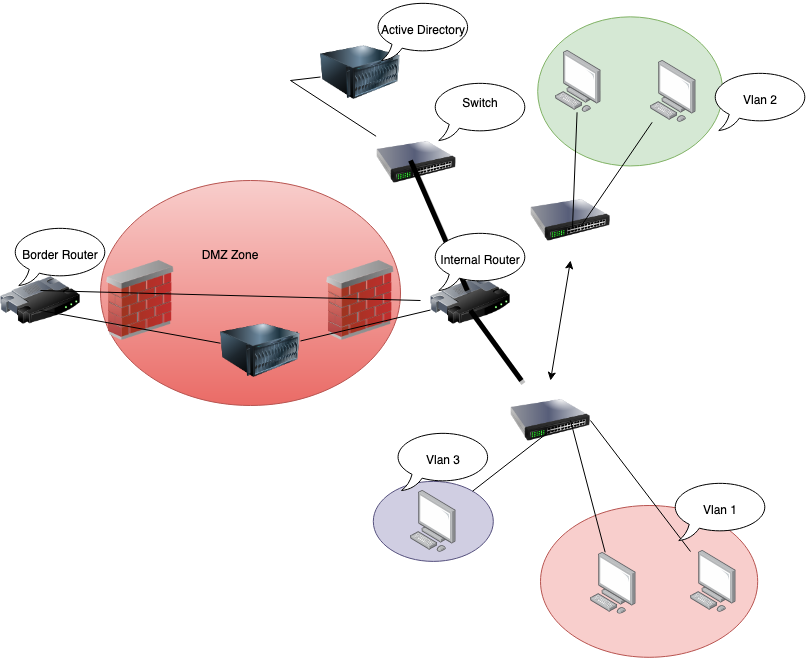

The diagram above was exported from draw.io. Its source (the exported page's mxGraphModel, read from the mxfile embedded in the PNG):
<mxGraphModel dx="2074" dy="797" grid="1" gridSize="10" guides="1" tooltips="1" connect="1" arrows="1" fold="1" page="1" pageScale="1" pageWidth="850" pageHeight="1100" math="0" shadow="0">
  <root>
    <mxCell id="0" />
    <mxCell id="1" parent="0" />
    <mxCell id="p2uYFa3CKBrNcb6bRMOb-16" value="" style="ellipse;whiteSpace=wrap;html=1;fillColor=#f8cecc;strokeColor=#b85450;gradientColor=#ea6b66;" parent="1" vertex="1">
      <mxGeometry x="110" y="190" width="300" height="225" as="geometry" />
    </mxCell>
    <mxCell id="p2uYFa3CKBrNcb6bRMOb-17" value="" style="ellipse;whiteSpace=wrap;html=1;fillColor=#f8cecc;strokeColor=#b85450;" parent="1" vertex="1">
      <mxGeometry x="550" y="515" width="217.2" height="151.8" as="geometry" />
    </mxCell>
    <mxCell id="p2uYFa3CKBrNcb6bRMOb-15" value="" style="ellipse;whiteSpace=wrap;html=1;fillColor=#d0cee2;strokeColor=#56517e;" parent="1" vertex="1">
      <mxGeometry x="382.8" y="490.9" width="120" height="80" as="geometry" />
    </mxCell>
    <mxCell id="p2uYFa3CKBrNcb6bRMOb-13" value="" style="ellipse;whiteSpace=wrap;html=1;fillColor=#d5e8d4;strokeColor=#82b366;" parent="1" vertex="1">
      <mxGeometry x="547.2" y="26.349999999999998" width="185" height="149.1" as="geometry" />
    </mxCell>
    <mxCell id="p2uYFa3CKBrNcb6bRMOb-1" value="" style="image;html=1;image=img/lib/clip_art/networking/Firewall_02_128x128.png" parent="1" vertex="1">
      <mxGeometry x="110" y="270" width="80" height="80" as="geometry" />
    </mxCell>
    <mxCell id="p2uYFa3CKBrNcb6bRMOb-2" value="" style="image;html=1;image=img/lib/clip_art/networking/Firewall_02_128x128.png" parent="1" vertex="1">
      <mxGeometry x="330" y="270" width="80" height="80" as="geometry" />
    </mxCell>
    <mxCell id="p2uYFa3CKBrNcb6bRMOb-3" value="" style="image;html=1;image=img/lib/clip_art/computers/Server_128x128.png" parent="1" vertex="1">
      <mxGeometry x="230" y="320" width="80" height="80" as="geometry" />
    </mxCell>
    <mxCell id="p2uYFa3CKBrNcb6bRMOb-4" value="" style="image;html=1;image=img/lib/clip_art/networking/Router_128x128.png" parent="1" vertex="1">
      <mxGeometry x="440" y="270" width="80" height="80" as="geometry" />
    </mxCell>
    <mxCell id="p2uYFa3CKBrNcb6bRMOb-5" value="" style="image;html=1;image=img/lib/clip_art/networking/Router_128x128.png" parent="1" vertex="1">
      <mxGeometry x="10" y="270" width="80" height="80" as="geometry" />
    </mxCell>
    <mxCell id="p2uYFa3CKBrNcb6bRMOb-6" value="" style="image;html=1;image=img/lib/clip_art/networking/Switch_128x128.png" parent="1" vertex="1">
      <mxGeometry x="540" y="190" width="80" height="80" as="geometry" />
    </mxCell>
    <mxCell id="p2uYFa3CKBrNcb6bRMOb-7" value="" style="image;html=1;image=img/lib/clip_art/networking/Switch_128x128.png" parent="1" vertex="1">
      <mxGeometry x="520" y="390" width="80" height="80" as="geometry" />
    </mxCell>
    <mxCell id="p2uYFa3CKBrNcb6bRMOb-8" value="" style="image;points=[];aspect=fixed;html=1;align=center;shadow=0;dashed=0;image=img/lib/allied_telesis/computer_and_terminals/Personal_Computer.svg;" parent="1" vertex="1">
      <mxGeometry x="565" y="60" width="45.6" height="61.800000000000004" as="geometry" />
    </mxCell>
    <mxCell id="p2uYFa3CKBrNcb6bRMOb-9" value="" style="image;points=[];aspect=fixed;html=1;align=center;shadow=0;dashed=0;image=img/lib/allied_telesis/computer_and_terminals/Personal_Computer.svg;" parent="1" vertex="1">
      <mxGeometry x="660" y="70" width="45.6" height="61.800000000000004" as="geometry" />
    </mxCell>
    <mxCell id="p2uYFa3CKBrNcb6bRMOb-10" value="" style="image;points=[];aspect=fixed;html=1;align=center;shadow=0;dashed=0;image=img/lib/allied_telesis/computer_and_terminals/Personal_Computer.svg;" parent="1" vertex="1">
      <mxGeometry x="600" y="561.8" width="45.6" height="61.800000000000004" as="geometry" />
    </mxCell>
    <mxCell id="p2uYFa3CKBrNcb6bRMOb-11" value="" style="image;points=[];aspect=fixed;html=1;align=center;shadow=0;dashed=0;image=img/lib/allied_telesis/computer_and_terminals/Personal_Computer.svg;" parent="1" vertex="1">
      <mxGeometry x="700" y="560" width="45.6" height="61.800000000000004" as="geometry" />
    </mxCell>
    <mxCell id="p2uYFa3CKBrNcb6bRMOb-12" value="" style="image;points=[];aspect=fixed;html=1;align=center;shadow=0;dashed=0;image=img/lib/allied_telesis/computer_and_terminals/Personal_Computer.svg;" parent="1" vertex="1">
      <mxGeometry x="420" y="500" width="45.6" height="61.800000000000004" as="geometry" />
    </mxCell>
    <mxCell id="p2uYFa3CKBrNcb6bRMOb-18" value="" style="image;html=1;image=img/lib/clip_art/computers/Server_128x128.png" parent="1" vertex="1">
      <mxGeometry x="330" y="41.8" width="80" height="80" as="geometry" />
    </mxCell>
    <mxCell id="p2uYFa3CKBrNcb6bRMOb-19" value="" style="image;html=1;image=img/lib/clip_art/networking/Switch_128x128.png" parent="1" vertex="1">
      <mxGeometry x="385.6" y="131.8" width="80" height="80" as="geometry" />
    </mxCell>
    <mxCell id="p2uYFa3CKBrNcb6bRMOb-20" value="" style="endArrow=none;html=1;rounded=0;strokeWidth=5;shadow=1;entryX=0.5;entryY=0.625;entryDx=0;entryDy=0;entryPerimeter=0;" parent="1" source="p2uYFa3CKBrNcb6bRMOb-7" target="p2uYFa3CKBrNcb6bRMOb-4" edge="1">
      <mxGeometry width="50" height="50" relative="1" as="geometry">
        <mxPoint x="450" y="400" as="sourcePoint" />
        <mxPoint x="500" y="350" as="targetPoint" />
      </mxGeometry>
    </mxCell>
    <mxCell id="p2uYFa3CKBrNcb6bRMOb-21" value="" style="endArrow=none;html=1;rounded=0;exitX=0.5;exitY=0.625;exitDx=0;exitDy=0;exitPerimeter=0;" parent="1" source="p2uYFa3CKBrNcb6bRMOb-7" target="p2uYFa3CKBrNcb6bRMOb-15" edge="1">
      <mxGeometry width="50" height="50" relative="1" as="geometry">
        <mxPoint x="530" y="475" as="sourcePoint" />
        <mxPoint x="500" y="350" as="targetPoint" />
      </mxGeometry>
    </mxCell>
    <mxCell id="p2uYFa3CKBrNcb6bRMOb-22" value="" style="endArrow=none;html=1;rounded=0;entryX=0.75;entryY=0.5;entryDx=0;entryDy=0;entryPerimeter=0;" parent="1" source="p2uYFa3CKBrNcb6bRMOb-10" target="p2uYFa3CKBrNcb6bRMOb-7" edge="1">
      <mxGeometry width="50" height="50" relative="1" as="geometry">
        <mxPoint x="640" y="390" as="sourcePoint" />
        <mxPoint x="596" y="417" as="targetPoint" />
      </mxGeometry>
    </mxCell>
    <mxCell id="p2uYFa3CKBrNcb6bRMOb-23" value="" style="endArrow=none;html=1;rounded=0;entryX=1;entryY=0.5;entryDx=0;entryDy=0;" parent="1" source="p2uYFa3CKBrNcb6bRMOb-11" target="p2uYFa3CKBrNcb6bRMOb-7" edge="1">
      <mxGeometry width="50" height="50" relative="1" as="geometry">
        <mxPoint x="450" y="390" as="sourcePoint" />
        <mxPoint x="630" y="440" as="targetPoint" />
      </mxGeometry>
    </mxCell>
    <mxCell id="p2uYFa3CKBrNcb6bRMOb-24" value="" style="endArrow=classic;startArrow=classic;html=1;rounded=0;exitX=0.5;exitY=0;exitDx=0;exitDy=0;entryX=0.5;entryY=1;entryDx=0;entryDy=0;" parent="1" source="p2uYFa3CKBrNcb6bRMOb-7" target="p2uYFa3CKBrNcb6bRMOb-6" edge="1">
      <mxGeometry width="50" height="50" relative="1" as="geometry">
        <mxPoint x="452.8" y="440" as="sourcePoint" />
        <mxPoint x="502.8" y="390" as="targetPoint" />
      </mxGeometry>
    </mxCell>
    <mxCell id="p2uYFa3CKBrNcb6bRMOb-28" value="" style="endArrow=none;html=1;rounded=0;" parent="1" source="p2uYFa3CKBrNcb6bRMOb-8" edge="1">
      <mxGeometry width="50" height="50" relative="1" as="geometry">
        <mxPoint x="660" y="175.45" as="sourcePoint" />
        <mxPoint x="582" y="236.45" as="targetPoint" />
      </mxGeometry>
    </mxCell>
    <mxCell id="p2uYFa3CKBrNcb6bRMOb-29" value="" style="endArrow=none;html=1;rounded=0;" parent="1" source="p2uYFa3CKBrNcb6bRMOb-9" edge="1">
      <mxGeometry width="50" height="50" relative="1" as="geometry">
        <mxPoint x="668" y="175.45" as="sourcePoint" />
        <mxPoint x="590" y="236.45" as="targetPoint" />
      </mxGeometry>
    </mxCell>
    <mxCell id="p2uYFa3CKBrNcb6bRMOb-31" value="" style="endArrow=none;html=1;rounded=0;strokeWidth=5;shadow=1;entryX=0.43;entryY=0.478;entryDx=0;entryDy=0;entryPerimeter=0;" parent="1" edge="1" target="p2uYFa3CKBrNcb6bRMOb-19">
      <mxGeometry width="50" height="50" relative="1" as="geometry">
        <mxPoint x="476.8092307692307" y="299.9999999999999" as="sourcePoint" />
        <mxPoint x="439.9997633136095" y="209.99999999999994" as="targetPoint" />
      </mxGeometry>
    </mxCell>
    <mxCell id="p2uYFa3CKBrNcb6bRMOb-32" value="" style="endArrow=none;html=1;rounded=0;" parent="1" source="p2uYFa3CKBrNcb6bRMOb-18" target="p2uYFa3CKBrNcb6bRMOb-19" edge="1">
      <mxGeometry width="50" height="50" relative="1" as="geometry">
        <mxPoint x="360" y="160" as="sourcePoint" />
        <mxPoint x="410" y="110" as="targetPoint" />
        <Array as="points">
          <mxPoint x="300" y="90" />
        </Array>
      </mxGeometry>
    </mxCell>
    <mxCell id="p2uYFa3CKBrNcb6bRMOb-33" value="" style="endArrow=none;html=1;rounded=0;" parent="1" target="p2uYFa3CKBrNcb6bRMOb-3" edge="1">
      <mxGeometry width="50" height="50" relative="1" as="geometry">
        <mxPoint x="50" y="320" as="sourcePoint" />
        <mxPoint x="100" y="270" as="targetPoint" />
      </mxGeometry>
    </mxCell>
    <mxCell id="p2uYFa3CKBrNcb6bRMOb-34" value="" style="endArrow=none;html=1;rounded=0;" parent="1" source="p2uYFa3CKBrNcb6bRMOb-3" target="p2uYFa3CKBrNcb6bRMOb-4" edge="1">
      <mxGeometry width="50" height="50" relative="1" as="geometry">
        <mxPoint x="280" y="410" as="sourcePoint" />
        <mxPoint x="330" y="360" as="targetPoint" />
      </mxGeometry>
    </mxCell>
    <mxCell id="p2uYFa3CKBrNcb6bRMOb-36" value="" style="endArrow=none;html=1;rounded=0;" parent="1" edge="1">
      <mxGeometry width="50" height="50" relative="1" as="geometry">
        <mxPoint x="50" y="300" as="sourcePoint" />
        <mxPoint x="430" y="310" as="targetPoint" />
      </mxGeometry>
    </mxCell>
    <mxCell id="jeZ5MWWfp9TRSpmvsosV-1" value="DMZ Zone" style="text;html=1;strokeColor=none;fillColor=none;align=center;verticalAlign=middle;whiteSpace=wrap;rounded=0;" vertex="1" parent="1">
      <mxGeometry x="210" y="250" width="60" height="30" as="geometry" />
    </mxCell>
    <mxCell id="jeZ5MWWfp9TRSpmvsosV-2" value="Internal Router" style="whiteSpace=wrap;html=1;shape=mxgraph.basic.oval_callout" vertex="1" parent="1">
      <mxGeometry x="440" y="240" width="100" height="60" as="geometry" />
    </mxCell>
    <mxCell id="jeZ5MWWfp9TRSpmvsosV-3" value="Border Router" style="whiteSpace=wrap;html=1;shape=mxgraph.basic.oval_callout" vertex="1" parent="1">
      <mxGeometry x="20" y="235" width="100" height="60" as="geometry" />
    </mxCell>
    <mxCell id="jeZ5MWWfp9TRSpmvsosV-5" value="Active Directory" style="whiteSpace=wrap;html=1;shape=mxgraph.basic.oval_callout" vertex="1" parent="1">
      <mxGeometry x="382.8" y="10" width="100" height="60" as="geometry" />
    </mxCell>
    <mxCell id="jeZ5MWWfp9TRSpmvsosV-6" value="&lt;div&gt;Switch&lt;/div&gt;&lt;div&gt;&lt;br&gt;&lt;/div&gt;" style="whiteSpace=wrap;html=1;shape=mxgraph.basic.oval_callout" vertex="1" parent="1">
      <mxGeometry x="440" y="90" width="100" height="60" as="geometry" />
    </mxCell>
    <mxCell id="jeZ5MWWfp9TRSpmvsosV-8" value="Vlan 1" style="whiteSpace=wrap;html=1;shape=mxgraph.basic.oval_callout" vertex="1" parent="1">
      <mxGeometry x="680" y="490" width="100" height="60" as="geometry" />
    </mxCell>
    <mxCell id="jeZ5MWWfp9TRSpmvsosV-9" value="Vlan 2" style="whiteSpace=wrap;html=1;shape=mxgraph.basic.oval_callout" vertex="1" parent="1">
      <mxGeometry x="720" y="80" width="100" height="60" as="geometry" />
    </mxCell>
    <mxCell id="jeZ5MWWfp9TRSpmvsosV-11" value="Vlan 3" style="whiteSpace=wrap;html=1;shape=mxgraph.basic.oval_callout" vertex="1" parent="1">
      <mxGeometry x="402.8" y="440" width="100" height="60" as="geometry" />
    </mxCell>
  </root>
</mxGraphModel>